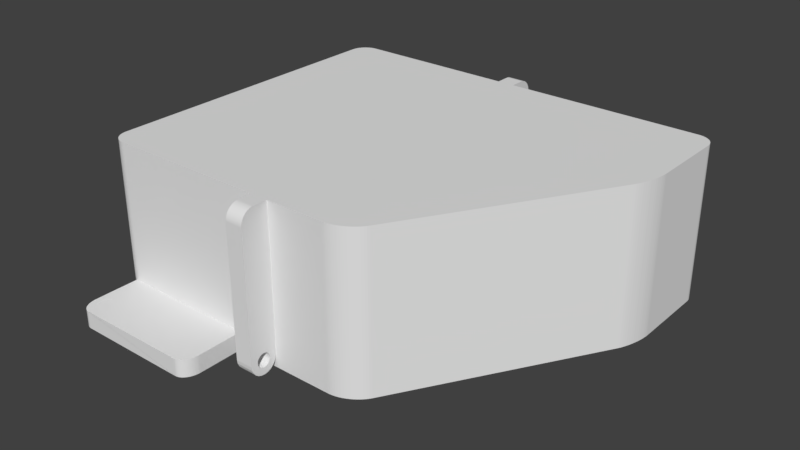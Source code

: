 # Source: Lid.blend  (saved by Blender 2.79.0; exported with 4.5.12 LTS)
import bpy
from mathutils import Matrix  # noqa: F401  (used for matrix-valued properties, if any)

bpy.ops.wm.read_factory_settings(use_empty=True)
scene = bpy.context.scene
scene.name = 'Scene'

# ---- collections
col_collection_1 = bpy.data.collections.new('Collection 1'); scene.collection.children.link(col_collection_1)

# ---- world
world_world = bpy.data.worlds.new('World'); scene.world = world_world
world_world.color = (0.05088, 0.05088, 0.05088)
world_world.use_sun_shadow = False
world_world.sun_shadow_jitter_overblur = 0.0
world_world.cycles.sampling_method = 'MANUAL'

# ---- meshes
me_v2_cover = bpy.data.meshes.new('V2 Cover')
me_v2_cover.from_pydata([(16.82, 48.06, -22.6), (16.11, 48.3, 22.4), (16.82, 48.06, 22.4), (16.11, 48.3, -22.6), (-58.42, 47.48, 22.4), (-58.79, 47.11, -22.6), (-58.79, 47.11, 22.4), (-58.42, 47.48, -22.6), (57.26, -14.94, 22.4), (57.49, -15.67, -22.6), (57.26, -14.94, -22.6), (57.49, -15.67, 22.4), (-59.12, 46.7, -22.6), (-59.12, 46.7, 22.4), (-59.4, 46.26, -22.6), (-59.4, 46.26, 22.4), (-59.64, 45.8, -22.6), (-59.64, 45.8, 22.4), (58.17, -18.64, 22.4), (58.28, -19.35, -22.6), (58.17, -18.64, -22.6), (58.28, -19.35, 22.4), (-59.83, 45.31, -22.6), (-59.83, 45.31, 22.4), (-59.96, 44.8, -22.6), (-59.96, 44.8, 22.4), (22.17, 44.11, 22.4), (22.54, 43.55, -22.6), (22.17, 44.11, -22.6), (22.54, 43.55, 22.4), (-56.11, 48.65, 22.4), (-56.62, 48.52, -22.6), (-56.62, 48.52, 22.4), (-56.11, 48.65, -22.6), (-60.05, 44.28, -22.6), (-60.05, 44.28, 22.4), (-55.6, 48.73, 22.4), (-55.6, 48.73, -22.6), (57.88, -17.16, 22.4), (58.04, -17.9, -22.6), (57.88, -17.16, -22.6), (58.04, -17.9, 22.4), (-60.07, 43.76, -22.6), (-60.07, 43.76, 22.4), (57.69, -16.42, 22.4), (57.69, -16.42, -22.6), (-60.07, -42.87, -22.6), (-60.07, -42.87, 22.4), (-55.07, -47.87, -22.6), (53.42, -47.87, 22.4), (-55.07, -47.87, 22.4), (53.42, -47.87, -22.6), (6.568, 29.02, -22.6), (6.568, 25.52, -22.6), (3.068, 29.02, -22.6), (13.07, 29.02, -22.6), (9.568, 25.52, -22.6), (9.568, 29.02, -22.6), (-60.05, -43.4, -22.6), (-59.96, -43.91, -22.6), (-59.83, -44.42, -22.6), (-59.64, -44.91, -22.6), (-59.4, -45.37, -22.6), (-59.12, -45.81, -22.6), (-58.79, -46.22, -22.6), (-58.42, -46.59, -22.6), (-58.01, 47.81, -22.6), (-58.01, -46.92, -22.6), (-57.57, 48.09, -22.6), (-57.57, -47.2, -22.6), (-57.11, 48.33, -22.6), (-57.11, -47.44, -22.6), (-56.62, -47.63, -22.6), (-56.11, -47.76, -22.6), (-55.6, -47.85, -22.6), (-55.07, 48.76, -22.6), (13.3, 48.76, -22.6), (3.068, 32.02, -22.6), (6.568, 35.52, -22.6), (9.568, 35.52, -22.6), (13.07, 32.02, -22.6), (37.27, 10.48, -22.6), (27.27, 10.48, -22.6), (55.56, -11.08, -22.6), (30.77, 10.48, -22.6), (37.27, 7.484, -22.6), (53.95, -47.85, -22.6), (54.46, -47.76, -22.6), (54.97, -47.63, -22.6), (55.46, -47.44, -22.6), (55.92, -47.2, -22.6), (55.87, -11.62, -22.6), (56.18, -12.22, -22.6), (56.36, -46.92, -22.6), (56.47, -12.85, -22.6), (56.77, -46.59, -22.6), (56.75, -13.52, -22.6), (57.01, -14.22, -22.6), (57.14, -46.22, -22.6), (57.47, -45.81, -22.6), (57.75, -45.37, -22.6), (57.99, -44.91, -22.6), (58.18, -44.42, -22.6), (58.32, -43.91, -22.6), (58.36, -20.05, -22.6), (58.4, -43.4, -22.6), (58.41, -20.73, -22.6), (58.42, -42.87, -22.6), (58.42, -21.34, -22.6), (27.27, 7.484, -22.6), (13.97, 48.73, -22.6), (14.68, 48.64, -22.6), (15.39, 48.5, -22.6), (17.52, 47.77, -22.6), (18.2, 47.43, -22.6), (18.87, 47.06, -22.6), (19.51, 46.65, -22.6), (20.12, 46.2, -22.6), (20.69, 45.72, -22.6), (21.23, 45.21, -22.6), (21.72, 44.67, -22.6), (30.77, 7.484, -22.6), (9.568, 32.02, -22.6), (6.568, 32.02, -22.6), (17.52, 47.77, 22.4), (18.2, 47.43, 22.4), (57.01, -14.22, 22.4), (53.95, -47.85, 22.4), (56.75, -13.52, 22.4), (54.46, -47.76, 22.4), (58.36, -20.05, 22.4), (58.41, -20.73, 22.4), (56.47, -12.85, 22.4), (54.97, -47.63, 22.4), (56.18, -12.22, 22.4), (55.46, -47.44, 22.4), (-55.07, 48.76, 22.4), (13.3, 48.76, 22.4), (55.87, -11.62, 22.4), (55.92, -47.2, 22.4), (55.56, -11.08, 22.4), (56.36, -46.92, 22.4), (56.77, -46.59, 22.4), (57.14, -46.22, 22.4), (57.47, -45.81, 22.4), (57.75, -45.37, 22.4), (21.72, 44.67, 22.4), (57.99, -44.91, 22.4), (21.23, 45.21, 22.4), (58.18, -44.42, 22.4), (58.32, -43.91, 22.4), (19.51, 46.65, 22.4), (20.12, 46.2, 22.4), (58.4, -43.4, 22.4), (58.42, -42.87, 22.4), (18.87, 47.06, 22.4), (-57.57, 48.09, 22.4), (-58.01, 47.81, 22.4), (58.42, -21.34, 22.4), (-58.42, -46.59, 22.4), (-58.07, -42.82, 22.4), (-58.07, 43.71, 22.4), (-58.01, -46.92, 22.4), (-58.05, -43.19, 22.4), (-58.0, -43.5, 22.4), (-57.57, -47.2, 22.4), (-57.92, -43.8, 22.4), (-57.81, -44.09, 22.4), (-57.67, -44.37, 22.4), (-57.5, -44.64, 22.4), (-57.11, -47.44, 22.4), (-57.3, -44.88, 22.4), (-57.08, -45.1, 22.4), (-56.62, -47.63, 22.4), (-56.83, -45.3, 22.4), (-56.57, -45.47, 22.4), (-56.11, -47.76, 22.4), (-56.29, -45.61, 22.4), (-56.0, -45.72, 22.4), (-55.6, -47.85, 22.4), (-55.7, -45.81, 22.4), (-55.39, -45.85, 22.4), (-55.02, -45.87, 22.4), (53.37, -45.87, 22.4), (53.74, -45.85, 22.4), (54.05, -45.81, 22.4), (54.35, -45.72, 22.4), (54.64, -45.61, 22.4), (54.92, -45.47, 22.4), (55.19, -45.3, 22.4), (55.43, -45.1, 22.4), (55.65, -44.88, 22.4), (55.85, -44.64, 22.4), (56.02, -44.37, 22.4), (56.16, -44.09, 22.4), (56.28, -43.8, 22.4), (56.36, -43.5, 22.4), (56.41, -43.19, 22.4), (56.42, -42.82, 22.4), (-60.05, -43.4, 22.4), (-59.96, -43.91, 22.4), (-59.83, -44.42, 22.4), (-59.64, -44.91, 22.4), (-59.4, -45.37, 22.4), (-59.12, -45.81, 22.4), (-58.79, -46.22, 22.4), (-58.05, 44.08, 22.4), (-58.0, 44.38, 22.4), (-57.92, 44.69, 22.4), (-57.81, 44.98, 22.4), (-57.67, 45.26, 22.4), (-57.5, 45.52, 22.4), (-57.11, 48.33, 22.4), (-57.3, 45.77, 22.4), (-57.08, 45.99, 22.4), (-56.83, 46.19, 22.4), (-56.57, 46.36, 22.4), (-56.29, 46.5, 22.4), (-56.0, 46.61, 22.4), (-55.7, 46.69, 22.4), (-55.39, 46.74, 22.4), (-55.02, 46.76, 22.4), (13.26, 46.76, 22.4), (13.8, 46.74, 22.4), (13.97, 48.73, 22.4), (14.36, 46.67, 22.4), (14.68, 48.64, 22.4), (14.93, 46.55, 22.4), (15.39, 48.5, 22.4), (15.52, 46.39, 22.4), (16.11, 46.19, 22.4), (16.69, 45.94, 22.4), (17.27, 45.66, 22.4), (17.83, 45.35, 22.4), (18.37, 45.0, 22.4), (18.88, 44.62, 22.4), (19.36, 44.22, 22.4), (19.8, 43.81, 22.4), (20.2, 43.37, 22.4), (20.69, 45.72, 22.4), (20.55, 42.93, 22.4), (20.85, 42.48, 22.4), (53.84, -12.09, 22.4), (54.11, -12.57, 22.4), (54.38, -13.09, 22.4), (54.64, -13.66, 22.4), (54.89, -14.26, 22.4), (55.13, -14.9, 22.4), (55.36, -15.56, 22.4), (55.57, -16.24, 22.4), (55.76, -16.92, 22.4), (55.93, -17.61, 22.4), (56.08, -18.3, 22.4), (56.2, -18.97, 22.4), (56.3, -19.61, 22.4), (56.37, -20.24, 22.4), (56.41, -20.82, 22.4), (56.42, -21.37, 22.4), (56.41, -20.82, -20.6), (56.37, -20.24, -20.6), (56.42, -21.37, -20.6), (-56.0, 46.61, -20.6), (-55.7, 46.69, -20.6), (-56.83, 46.19, -20.6), (-56.57, 46.36, -20.6), (56.42, -42.82, -20.6), (56.41, -43.19, -20.6), (56.36, -43.5, -20.6), (20.85, 42.48, -20.6), (20.55, 42.93, -20.6), (56.28, -43.8, -20.6), (-56.29, 46.5, -20.6), (18.88, 44.62, -20.6), (18.37, 45.0, -20.6), (56.16, -44.09, -20.6), (54.11, -12.57, -20.6), (53.84, -12.09, -20.6), (56.02, -44.37, -20.6), (-55.39, 46.74, -20.6), (-55.02, 46.76, -20.6), (15.52, 46.39, -20.6), (14.93, 46.55, -20.6), (-56.83, -45.3, -20.6), (-56.57, -45.47, -20.6), (-57.08, -45.1, -20.6), (-57.3, -44.88, -20.6), (13.26, 46.76, -20.6), (-57.5, -44.64, -20.6), (54.38, -13.09, -20.6), (-57.67, -44.37, -20.6), (-57.81, -44.09, -20.6), (20.2, 43.37, -20.6), (19.8, 43.81, -20.6), (-57.92, -43.8, -20.6), (17.27, 45.66, -20.6), (16.69, 45.94, -20.6), (-58.0, -43.5, -20.6), (16.11, 46.19, -20.6), (-58.05, -43.19, -20.6), (-58.07, -42.82, -20.6), (14.36, 46.67, -20.6), (13.8, 46.74, -20.6), (-58.07, 43.71, -20.6), (17.83, 45.35, -20.6), (-57.67, 45.26, -20.6), (-57.5, 45.52, -20.6), (-58.05, 44.08, -20.6), (19.36, 44.22, -20.6), (-57.3, 45.77, -20.6), (-58.0, 44.38, -20.6), (56.3, -19.61, -20.6), (-57.92, 44.69, -20.6), (-57.81, 44.98, -20.6), (56.08, -18.3, -20.6), (55.93, -17.61, -20.6), (55.13, -14.9, -20.6), (54.89, -14.26, -20.6), (-57.08, 45.99, -20.6), (-56.29, -45.61, -20.6), (-56.0, -45.72, -20.6), (-55.7, -45.81, -20.6), (-55.39, -45.85, -20.6), (-55.02, -45.87, -20.6), (53.37, -45.87, -20.6), (53.74, -45.85, -20.6), (54.05, -45.81, -20.6), (54.35, -45.72, -20.6), (54.64, -45.61, -20.6), (54.64, -13.66, -20.6), (54.92, -45.47, -20.6), (55.19, -45.3, -20.6), (55.36, -15.56, -20.6), (55.43, -45.1, -20.6), (55.57, -16.24, -20.6), (55.65, -44.88, -20.6), (55.76, -16.92, -20.6), (55.85, -44.64, -20.6), (56.2, -18.97, -20.6), (6.568, 32.02, -22.6), (3.068, 29.02, -22.6), (3.068, 32.02, -22.6), (6.568, 29.02, -22.6), (9.568, 25.52, -22.6), (6.568, 25.52, -22.6), (9.568, 29.02, -22.6), (9.568, 35.52, -22.6), (6.568, 35.52, -22.6), (9.568, 32.02, -22.6), (13.07, 29.02, -22.6), (13.07, 32.02, -22.6), (30.77, 10.48, -22.6), (27.27, 7.484, -22.6), (27.27, 10.48, -22.6), (30.77, 7.484, -22.6), (37.27, 7.484, -22.6), (37.27, 10.48, -22.6), (-3.624, -53.82, 17.86), (-8.624, -53.89, 18.38), (-3.624, -53.89, 18.38), (-8.624, -53.82, 17.86), (-3.624, -53.62, 17.38), (-8.624, -53.62, 17.38), (-8.624, -53.31, 16.97), (-3.624, -53.31, 16.97), (-8.624, -55.77, 19.42), (-3.624, -55.91, 18.38), (-3.624, -55.77, 19.42), (-8.624, -55.91, 18.38), (-3.624, -55.37, 20.39), (-8.624, -55.37, 20.39), (-8.624, -54.73, 21.22), (-3.624, -54.73, 21.22), (-3.624, -53.9, 21.86), (-8.624, -53.9, 21.86), (-8.624, -52.93, 22.26), (-3.624, -52.93, 22.26), (-3.624, -51.89, 22.4), (-8.624, -51.89, 22.4), (-3.624, -50.85, 22.26), (-8.624, -50.85, 22.26), (-3.624, -49.88, 21.86), (-8.624, -49.88, 21.86), (-3.624, -49.05, 21.22), (-8.624, -49.05, 21.22), (-3.624, -48.41, 20.39), (-8.624, -48.41, 20.39), (-8.624, -48.01, 19.42), (-3.624, -48.01, 19.42), (-8.624, -47.87, 18.38), (-3.624, -47.87, 18.38), (-3.624, -52.89, 16.65), (-8.624, -52.89, 16.65), (-3.624, -52.41, 16.45), (-8.624, -52.41, 16.45), (-3.624, -51.89, 16.38), (-8.624, -51.89, 16.38), (-3.624, -51.37, 16.45), (-8.624, -51.37, 16.45), (-3.624, -50.89, 16.65), (-8.624, -50.89, 16.65), (-8.624, -49.96, 17.86), (-3.624, -50.16, 17.38), (-3.624, -49.96, 17.86), (-8.624, -50.16, 17.38), (-8.624, -49.89, 18.38), (-3.624, -49.89, 18.38), (-3.624, -49.96, 18.9), (-8.624, -49.96, 18.9), (-3.624, -50.16, 19.38), (-8.624, -50.16, 19.38), (-3.624, -50.48, 19.8), (-8.624, -50.48, 19.8), (-8.624, -50.89, 20.11), (-3.624, -50.89, 20.11), (-8.624, -51.37, 20.31), (-3.624, -51.37, 20.31), (-8.624, -51.89, 20.38), (-3.624, -51.89, 20.38), (-8.624, -52.41, 20.31), (-3.624, -52.41, 20.31), (-8.624, -52.89, 20.11), (-3.624, -52.89, 20.11), (-8.624, -53.31, 19.8), (-3.624, -53.31, 19.8), (-8.624, -53.62, 19.38), (-3.624, -53.62, 19.38), (-8.624, -53.82, 18.9), (-3.624, -53.82, 18.9), (-3.624, -55.91, -18.58), (-3.624, -47.87, -22.6), (-3.624, -50.48, 16.97), (-3.624, -55.9, -18.85), (-3.624, -55.87, -19.11), (-3.624, -55.83, -19.37), (-3.624, -55.77, -19.62), (-3.624, -55.7, -19.87), (-3.624, -55.6, -20.12), (-3.624, -55.49, -20.36), (-3.624, -55.37, -20.59), (-3.624, -55.23, -20.81), (-3.624, -55.08, -21.03), (-3.624, -54.91, -21.23), (-3.624, -54.73, -21.42), (-3.624, -54.54, -21.6), (-3.624, -54.34, -21.77), (-3.624, -54.12, -21.92), (-3.624, -53.9, -22.06), (-3.624, -53.67, -22.19), (-3.624, -53.43, -22.29), (-3.624, -53.18, -22.39), (-3.624, -52.93, -22.46), (-3.624, -52.67, -22.52), (-3.624, -52.42, -22.57), (-3.624, -52.15, -22.59), (-8.624, -47.87, -22.6), (-8.624, -50.48, 16.97), (-8.624, -55.91, -18.58), (-8.624, -55.9, -18.85), (-8.624, -55.87, -19.11), (-8.624, -55.83, -19.37), (-8.624, -55.77, -19.62), (-8.624, -55.7, -19.87), (-8.624, -55.6, -20.12), (-8.624, -55.49, -20.36), (-8.624, -55.37, -20.59), (-8.624, -55.23, -20.81), (-8.624, -55.08, -21.03), (-8.624, -54.91, -21.23), (-8.624, -54.73, -21.42), (-8.624, -54.54, -21.6), (-8.624, -54.34, -21.77), (-8.624, -54.12, -21.92), (-8.624, -53.9, -22.06), (-8.624, -53.67, -22.19), (-8.624, -53.43, -22.29), (-8.624, -53.18, -22.39), (-8.624, -52.93, -22.46), (-8.624, -52.67, -22.52), (-8.624, -52.42, -22.57), (-8.624, -52.15, -22.59), (-8.624, -51.89, -22.6), (-3.624, 54.71, 17.86), (-8.624, 54.78, 18.38), (-3.624, 54.78, 18.38), (-8.624, 54.71, 17.86), (-3.624, 54.51, 17.38), (-8.624, 54.51, 17.38), (-8.624, 54.19, 16.97), (-3.624, 54.19, 16.97), (-8.624, 56.66, 19.42), (-3.624, 56.8, 18.38), (-3.624, 56.66, 19.42), (-8.624, 56.8, 18.38), (-3.624, 56.26, 20.39), (-8.624, 56.26, 20.39), (-8.624, 55.62, 21.22), (-3.624, 55.62, 21.22), (-3.624, 54.79, 21.86), (-8.624, 54.79, 21.86), (-8.624, 53.82, 22.26), (-3.624, 53.82, 22.26), (-3.624, 52.78, 22.4), (-8.624, 52.78, 22.4), (-3.624, 51.74, 22.26), (-8.624, 51.74, 22.26), (-3.624, 50.77, 21.86), (-8.624, 50.77, 21.86), (-3.624, 49.94, 21.22), (-8.624, 49.94, 21.22), (-3.624, 49.3, 20.39), (-8.624, 49.3, 20.39), (-8.624, 48.9, 19.42), (-3.624, 48.9, 19.42), (-8.624, 48.76, 18.38), (-3.624, 48.76, 18.38), (-3.624, 53.78, 16.65), (-8.624, 53.78, 16.65), (-3.624, 53.3, 16.45), (-8.624, 53.3, 16.45), (-3.624, 52.78, 16.38), (-8.624, 52.78, 16.38), (-3.624, 52.26, 16.45), (-8.624, 52.26, 16.45), (-3.624, 51.78, 16.65), (-8.624, 51.78, 16.65), (-8.624, 50.85, 17.86), (-3.624, 51.05, 17.38), (-3.624, 50.85, 17.86), (-8.624, 51.05, 17.38), (-8.624, 50.78, 18.38), (-3.624, 50.78, 18.38), (-3.624, 50.85, 18.9), (-8.624, 50.85, 18.9), (-3.624, 51.05, 19.38), (-8.624, 51.05, 19.38), (-3.624, 51.36, 19.8), (-8.624, 51.36, 19.8), (-8.624, 51.78, 20.11), (-3.624, 51.78, 20.11), (-8.624, 52.26, 20.31), (-3.624, 52.26, 20.31), (-8.624, 52.78, 20.38), (-3.624, 52.78, 20.38), (-8.624, 53.3, 20.31), (-3.624, 53.3, 20.31), (-8.624, 53.78, 20.11), (-3.624, 53.78, 20.11), (-8.624, 54.19, 19.8), (-3.624, 54.19, 19.8), (-8.624, 54.51, 19.38), (-3.624, 54.51, 19.38), (-8.624, 54.71, 18.9), (-3.624, 54.71, 18.9), (-3.624, 56.8, -18.58), (-3.624, 48.76, -22.6), (-3.624, 51.36, 16.97), (-3.624, 56.79, -18.85), (-3.624, 56.76, -19.11), (-3.624, 56.72, -19.37), (-3.624, 56.66, -19.62), (-3.624, 56.58, -19.87), (-3.624, 56.49, -20.12), (-3.624, 56.38, -20.36), (-3.624, 56.26, -20.59), (-3.624, 56.12, -20.81), (-3.624, 55.97, -21.03), (-3.624, 55.8, -21.23), (-3.624, 55.62, -21.42), (-3.624, 55.43, -21.6), (-3.624, 55.22, -21.77), (-3.624, 55.01, -21.92), (-3.624, 54.79, -22.06), (-3.624, 54.56, -22.19), (-3.624, 54.32, -22.29), (-3.624, 54.07, -22.39), (-3.624, 53.82, -22.46), (-3.624, 53.56, -22.52), (-3.624, 53.3, -22.57), (-3.624, 53.04, -22.59), (-8.624, 48.76, -22.6), (-8.624, 51.36, 16.97), (-8.624, 56.8, -18.58), (-8.624, 56.79, -18.85), (-8.624, 56.76, -19.11), (-8.624, 56.72, -19.37), (-8.624, 56.66, -19.62), (-8.624, 56.58, -19.87), (-8.624, 56.49, -20.12), (-8.624, 56.38, -20.36), (-8.624, 56.26, -20.59), (-8.624, 56.12, -20.81), (-8.624, 55.97, -21.03), (-8.624, 55.8, -21.23), (-8.624, 55.62, -21.42), (-8.624, 55.43, -21.6), (-8.624, 55.22, -21.77), (-8.624, 55.01, -21.92), (-8.624, 54.79, -22.06), (-8.624, 54.56, -22.19), (-8.624, 54.32, -22.29), (-8.624, 54.07, -22.39), (-8.624, 53.82, -22.46), (-8.624, 53.56, -22.52), (-8.624, 53.3, -22.57), (-8.624, 53.04, -22.59), (-8.624, 52.78, -22.6)], [], [(0, 1, 2), (1, 0, 3), (4, 5, 6), (5, 4, 7), (8, 9, 10), (9, 8, 11), (12, 6, 5), (6, 12, 13), (14, 13, 12), (13, 14, 15), (16, 15, 14), (15, 16, 17), (18, 19, 20), (19, 18, 21), (22, 17, 16), (17, 22, 23), (24, 23, 22), (23, 24, 25), (26, 27, 28), (27, 26, 29), (30, 31, 32), (31, 30, 33), (34, 25, 24), (25, 34, 35), (36, 33, 30), (33, 36, 37), (38, 39, 40), (39, 38, 41), (42, 35, 34), (35, 42, 43), (44, 40, 45), (40, 44, 38), (11, 45, 9), (45, 11, 44), (46, 43, 42), (43, 46, 47), (48, 49, 50), (49, 48, 51), (52, 53, 54), (55, 56, 57), (34, 46, 42), (46, 34, 58), (58, 34, 24), (58, 24, 59), (59, 24, 22), (59, 22, 60), (60, 22, 16), (60, 16, 61), (61, 16, 14), (61, 14, 62), (62, 14, 12), (62, 12, 63), (63, 12, 5), (63, 5, 64), (64, 5, 7), (64, 7, 65), (65, 7, 66), (65, 66, 67), (67, 66, 68), (67, 68, 69), (69, 68, 70), (69, 70, 71), (71, 70, 31), (71, 31, 72), (72, 31, 33), (72, 33, 73), (73, 33, 37), (73, 37, 74), (74, 37, 75), (74, 75, 48), (48, 75, 76), (48, 76, 77), (77, 76, 78), (78, 76, 79), (79, 76, 80), (80, 76, 55), (27, 81, 82), (81, 27, 83), (82, 81, 84), (81, 83, 85), (85, 83, 51), (51, 83, 86), (86, 83, 87), (87, 83, 88), (88, 83, 89), (89, 83, 90), (90, 83, 91), (90, 91, 92), (90, 92, 93), (93, 92, 94), (93, 94, 95), (95, 94, 96), (95, 96, 97), (95, 97, 98), (98, 97, 10), (98, 10, 99), (99, 10, 9), (99, 9, 100), (100, 9, 45), (100, 45, 40), (100, 40, 101), (101, 40, 39), (101, 39, 102), (102, 39, 20), (102, 20, 19), (102, 19, 103), (103, 19, 104), (103, 104, 105), (105, 104, 106), (105, 106, 107), (107, 106, 108), (48, 54, 51), (54, 48, 77), (51, 54, 53), (51, 53, 56), (51, 56, 55), (51, 55, 109), (109, 55, 76), (109, 76, 110), (109, 110, 111), (109, 111, 112), (109, 112, 3), (109, 3, 0), (109, 0, 113), (109, 113, 114), (109, 114, 115), (109, 115, 116), (109, 116, 117), (109, 117, 118), (109, 118, 119), (109, 119, 120), (109, 120, 28), (109, 28, 27), (109, 27, 82), (51, 109, 121), (51, 121, 85), (80, 122, 79), (123, 77, 78), (114, 124, 125), (124, 114, 113), (126, 10, 97), (10, 126, 8), (51, 127, 49), (127, 51, 86), (128, 97, 96), (97, 128, 126), (86, 129, 127), (129, 86, 87), (130, 106, 104), (106, 130, 131), (113, 2, 124), (2, 113, 0), (132, 96, 94), (96, 132, 128), (87, 133, 129), (133, 87, 88), (134, 94, 92), (94, 134, 132), (88, 135, 133), (135, 88, 89), (76, 136, 137), (136, 76, 75), (138, 92, 91), (92, 138, 134), (89, 139, 135), (139, 89, 90), (140, 91, 83), (91, 140, 138), (90, 141, 139), (141, 90, 93), (93, 142, 141), (142, 93, 95), (143, 95, 98), (95, 143, 142), (29, 83, 27), (83, 29, 140), (144, 98, 99), (98, 144, 143), (145, 99, 100), (99, 145, 144), (146, 28, 120), (28, 146, 26), (147, 100, 101), (100, 147, 145), (148, 120, 119), (120, 148, 146), (149, 101, 102), (101, 149, 147), (150, 102, 103), (102, 150, 149), (117, 151, 152), (151, 117, 116), (153, 103, 105), (103, 153, 150), (154, 105, 107), (105, 154, 153), (116, 155, 151), (155, 116, 115), (156, 66, 157), (66, 156, 68), (158, 107, 108), (107, 158, 154), (115, 125, 155), (125, 115, 114), (159, 160, 161), (160, 159, 162), (160, 162, 163), (163, 162, 164), (164, 162, 165), (164, 165, 166), (166, 165, 167), (167, 165, 168), (168, 165, 169), (169, 165, 170), (169, 170, 171), (171, 170, 172), (172, 170, 173), (172, 173, 174), (174, 173, 175), (175, 173, 176), (175, 176, 177), (177, 176, 178), (178, 176, 179), (178, 179, 180), (180, 179, 181), (181, 179, 50), (181, 50, 182), (182, 50, 49), (182, 49, 183), (183, 49, 184), (184, 49, 127), (184, 127, 185), (185, 127, 129), (185, 129, 186), (186, 129, 187), (187, 129, 133), (187, 133, 188), (188, 133, 189), (189, 133, 135), (189, 135, 190), (190, 135, 191), (191, 135, 139), (191, 139, 192), (192, 139, 193), (193, 139, 141), (193, 141, 194), (194, 141, 195), (195, 141, 196), (196, 141, 197), (197, 141, 142), (197, 142, 198), (198, 142, 132), (132, 142, 128), (128, 142, 126), (126, 142, 143), (126, 143, 8), (8, 143, 144), (8, 144, 11), (11, 144, 145), (11, 145, 44), (44, 145, 38), (38, 145, 147), (38, 147, 41), (41, 147, 149), (41, 149, 18), (18, 149, 21), (21, 149, 150), (21, 150, 130), (130, 150, 153), (130, 153, 131), (131, 153, 154), (131, 154, 158), (47, 35, 43), (35, 47, 199), (35, 199, 25), (25, 199, 200), (25, 200, 23), (23, 200, 201), (23, 201, 17), (17, 201, 202), (17, 202, 15), (15, 202, 203), (15, 203, 13), (13, 203, 204), (13, 204, 6), (6, 204, 205), (6, 205, 4), (4, 205, 159), (4, 159, 161), (4, 161, 157), (157, 161, 206), (157, 206, 207), (157, 207, 156), (156, 207, 208), (156, 208, 209), (156, 209, 210), (156, 210, 211), (156, 211, 212), (212, 211, 213), (212, 213, 214), (212, 214, 32), (32, 214, 215), (32, 215, 216), (32, 216, 30), (30, 216, 217), (30, 217, 218), (30, 218, 36), (36, 218, 219), (36, 219, 220), (36, 220, 136), (136, 220, 221), (136, 221, 137), (137, 221, 222), (137, 222, 223), (137, 223, 224), (224, 223, 225), (224, 225, 226), (226, 225, 227), (226, 227, 228), (228, 227, 229), (228, 229, 1), (1, 229, 230), (1, 230, 231), (1, 231, 2), (2, 231, 232), (2, 232, 124), (124, 232, 233), (124, 233, 125), (125, 233, 234), (125, 234, 155), (155, 234, 235), (155, 235, 151), (151, 235, 236), (151, 236, 237), (151, 237, 152), (152, 237, 238), (152, 238, 239), (239, 238, 240), (239, 240, 241), (239, 241, 148), (148, 241, 242), (148, 242, 146), (146, 242, 26), (26, 242, 29), (29, 242, 140), (140, 242, 243), (140, 243, 244), (140, 244, 245), (140, 245, 246), (140, 246, 247), (140, 247, 248), (140, 248, 249), (140, 249, 138), (138, 249, 250), (138, 250, 251), (138, 251, 134), (134, 251, 252), (134, 252, 253), (134, 253, 132), (132, 253, 254), (132, 254, 255), (132, 255, 256), (132, 256, 257), (132, 257, 198), (58, 47, 46), (47, 58, 199), (59, 199, 58), (199, 59, 200), (60, 200, 59), (200, 60, 201), (61, 201, 60), (201, 61, 202), (3, 228, 1), (228, 3, 112), (62, 202, 61), (202, 62, 203), (112, 226, 228), (226, 112, 111), (63, 203, 62), (203, 63, 204), (111, 224, 226), (224, 111, 110), (64, 204, 63), (204, 64, 205), (110, 137, 224), (137, 110, 76), (65, 205, 64), (205, 65, 159), (65, 162, 159), (162, 65, 67), (118, 152, 239), (152, 118, 117), (162, 69, 165), (69, 162, 67), (21, 104, 19), (104, 21, 130), (136, 37, 36), (37, 136, 75), (165, 71, 170), (71, 165, 69), (170, 72, 173), (72, 170, 71), (131, 108, 106), (108, 131, 158), (72, 176, 173), (176, 72, 73), (41, 20, 39), (20, 41, 18), (32, 70, 212), (70, 32, 31), (73, 179, 176), (179, 73, 74), (157, 7, 4), (7, 157, 66), (212, 68, 156), (68, 212, 70), (74, 50, 179), (50, 74, 48), (119, 239, 148), (239, 119, 118), (258, 255, 259), (255, 258, 256), (260, 256, 258), (256, 260, 257), (261, 219, 218), (219, 261, 262), (263, 216, 215), (216, 263, 264), (265, 257, 260), (257, 265, 198), (266, 198, 265), (198, 266, 197), (267, 197, 266), (197, 267, 196), (268, 240, 269), (240, 268, 241), (270, 196, 267), (196, 270, 195), (264, 217, 216), (217, 264, 271), (234, 272, 235), (272, 234, 273), (274, 195, 270), (195, 274, 194), (271, 218, 217), (218, 271, 261), (275, 242, 276), (242, 275, 243), (277, 194, 274), (194, 277, 193), (278, 221, 220), (221, 278, 279), (227, 280, 229), (280, 227, 281), (175, 282, 174), (282, 175, 283), (282, 172, 174), (172, 282, 284), (171, 284, 285), (284, 171, 172), (221, 286, 222), (286, 221, 279), (262, 220, 219), (220, 262, 278), (169, 285, 287), (285, 169, 171), (288, 243, 275), (243, 288, 244), (168, 287, 289), (287, 168, 169), (167, 289, 290), (289, 167, 168), (291, 237, 292), (237, 291, 238), (166, 290, 293), (290, 166, 167), (231, 294, 232), (294, 231, 295), (164, 293, 296), (293, 164, 166), (229, 297, 230), (297, 229, 280), (163, 296, 298), (296, 163, 164), (160, 298, 299), (298, 160, 163), (223, 300, 225), (300, 223, 301), (161, 299, 302), (299, 161, 160), (232, 303, 233), (303, 232, 294), (211, 304, 305), (304, 211, 210), (206, 302, 306), (302, 206, 161), (236, 292, 237), (292, 236, 307), (213, 305, 308), (305, 213, 211), (207, 306, 309), (306, 207, 206), (259, 254, 310), (254, 259, 255), (208, 309, 311), (309, 208, 207), (209, 311, 312), (311, 209, 208), (313, 251, 314), (251, 313, 252), (210, 312, 304), (312, 210, 209), (315, 246, 316), (246, 315, 247), (299, 306, 302), (306, 299, 298), (306, 298, 309), (309, 298, 296), (309, 296, 311), (311, 296, 293), (311, 293, 312), (312, 293, 290), (312, 290, 304), (304, 290, 289), (304, 289, 305), (305, 289, 287), (305, 287, 308), (308, 287, 285), (308, 285, 317), (317, 285, 284), (317, 284, 263), (263, 284, 282), (263, 282, 264), (264, 282, 283), (264, 283, 271), (271, 283, 318), (271, 318, 261), (261, 318, 319), (261, 319, 262), (262, 319, 320), (262, 320, 278), (278, 320, 321), (278, 321, 279), (279, 321, 322), (279, 322, 323), (279, 323, 286), (286, 323, 301), (301, 323, 300), (300, 323, 281), (281, 323, 280), (280, 323, 297), (297, 323, 295), (295, 323, 294), (294, 323, 303), (303, 323, 273), (273, 323, 272), (272, 323, 307), (307, 323, 292), (292, 323, 291), (291, 323, 269), (269, 323, 268), (268, 323, 276), (276, 323, 324), (276, 324, 325), (276, 325, 275), (275, 325, 326), (275, 326, 288), (288, 326, 327), (288, 327, 328), (328, 327, 316), (316, 327, 329), (316, 329, 315), (315, 329, 330), (315, 330, 331), (331, 330, 332), (331, 332, 333), (333, 332, 334), (333, 334, 335), (335, 334, 336), (335, 336, 314), (314, 336, 277), (314, 277, 313), (313, 277, 274), (313, 274, 337), (337, 274, 270), (337, 270, 310), (310, 270, 267), (310, 267, 259), (259, 267, 266), (259, 266, 258), (258, 266, 265), (258, 265, 260), (336, 193, 277), (193, 336, 192), (335, 249, 333), (249, 335, 250), (334, 192, 336), (192, 334, 191), (191, 332, 190), (332, 191, 334), (190, 330, 189), (330, 190, 332), (189, 329, 188), (329, 189, 330), (276, 241, 268), (241, 276, 242), (188, 327, 187), (327, 188, 329), (308, 214, 213), (214, 308, 317), (333, 248, 331), (248, 333, 249), (187, 326, 186), (326, 187, 327), (316, 245, 328), (245, 316, 246), (230, 295, 231), (295, 230, 297), (269, 238, 291), (238, 269, 240), (328, 244, 288), (244, 328, 245), (186, 325, 185), (325, 186, 326), (185, 324, 184), (324, 185, 325), (184, 323, 183), (323, 184, 324), (183, 322, 182), (322, 183, 323), (182, 321, 181), (321, 182, 322), (314, 250, 335), (250, 314, 251), (225, 281, 227), (281, 225, 300), (181, 320, 180), (320, 181, 321), (233, 273, 234), (273, 233, 303), (235, 307, 236), (307, 235, 272), (331, 247, 315), (247, 331, 248), (310, 253, 337), (253, 310, 254), (222, 301, 223), (301, 222, 286), (180, 319, 178), (319, 180, 320), (337, 252, 313), (252, 337, 253), (317, 215, 214), (215, 317, 263), (178, 318, 177), (318, 178, 319), (177, 283, 175), (283, 177, 318), (338, 339, 340), (339, 338, 341), (341, 342, 343), (342, 341, 338), (342, 338, 344), (345, 338, 346), (338, 345, 347), (338, 347, 344), (347, 348, 344), (348, 347, 349), (55, 349, 80), (349, 55, 348), (55, 344, 348), (344, 55, 57), (56, 344, 57), (344, 56, 342), (342, 53, 343), (53, 342, 56), (343, 52, 341), (52, 343, 53), (52, 339, 341), (339, 52, 54), (339, 77, 340), (77, 339, 54), (340, 123, 338), (123, 340, 77), (338, 78, 346), (78, 338, 123), (78, 345, 346), (345, 78, 79), (122, 345, 79), (345, 122, 347), (347, 80, 349), (80, 347, 122), (350, 351, 352), (351, 350, 353), (353, 350, 354), (354, 350, 355), (82, 350, 352), (350, 82, 84), (84, 355, 350), (355, 84, 81), (85, 355, 81), (355, 85, 354), (85, 353, 354), (353, 85, 121), (121, 351, 353), (351, 121, 109), (351, 82, 352), (82, 351, 109), (356, 357, 358), (357, 356, 359), (360, 359, 356), (359, 360, 361), (362, 360, 363), (360, 362, 361), (364, 365, 366), (365, 364, 367), (368, 364, 366), (364, 368, 369), (370, 368, 371), (368, 370, 369), (370, 372, 373), (372, 370, 371), (374, 372, 375), (372, 374, 373), (374, 376, 377), (376, 374, 375), (377, 378, 379), (378, 377, 376), (379, 380, 381), (380, 379, 378), (381, 382, 383), (382, 381, 380), (384, 383, 382), (383, 384, 385), (386, 384, 387), (384, 386, 385), (388, 387, 389), (387, 388, 386), (362, 390, 391), (390, 362, 363), (391, 392, 393), (392, 391, 390), (393, 394, 395), (394, 393, 392), (395, 396, 397), (396, 395, 394), (397, 398, 399), (398, 397, 396), (400, 401, 402), (401, 400, 403), (404, 402, 405), (402, 404, 400), (406, 404, 405), (404, 406, 407), (408, 407, 406), (407, 408, 409), (410, 409, 408), (409, 410, 411), (410, 412, 411), (412, 410, 413), (413, 414, 412), (414, 413, 415), (415, 416, 414), (416, 415, 417), (417, 418, 416), (418, 417, 419), (419, 420, 418), (420, 419, 421), (421, 422, 420), (422, 421, 423), (424, 423, 425), (423, 424, 422), (426, 425, 427), (425, 426, 424), (357, 427, 358), (427, 357, 426), (375, 378, 376), (378, 375, 372), (378, 372, 380), (380, 372, 382), (382, 372, 371), (382, 371, 384), (384, 371, 368), (384, 368, 417), (417, 368, 419), (419, 368, 366), (419, 366, 421), (421, 366, 423), (423, 366, 425), (425, 366, 365), (425, 365, 427), (427, 365, 358), (358, 365, 428), (358, 428, 356), (356, 428, 360), (360, 428, 363), (363, 428, 390), (390, 428, 392), (392, 428, 394), (384, 415, 387), (415, 384, 417), (387, 415, 413), (387, 413, 410), (387, 410, 408), (387, 408, 389), (389, 408, 406), (389, 406, 405), (389, 405, 402), (389, 402, 429), (429, 402, 401), (429, 401, 430), (429, 430, 398), (429, 398, 396), (429, 396, 394), (429, 394, 428), (429, 428, 431), (429, 431, 432), (429, 432, 433), (429, 433, 434), (429, 434, 435), (429, 435, 436), (429, 436, 437), (429, 437, 438), (429, 438, 439), (429, 439, 440), (429, 440, 441), (429, 441, 442), (429, 442, 443), (429, 443, 444), (429, 444, 445), (429, 445, 446), (429, 446, 447), (429, 447, 448), (429, 448, 449), (429, 449, 450), (429, 450, 451), (429, 451, 452), (429, 452, 453), (385, 414, 416), (414, 385, 386), (414, 386, 412), (412, 386, 411), (411, 386, 409), (409, 386, 388), (409, 388, 407), (407, 388, 404), (404, 388, 400), (400, 388, 454), (400, 454, 403), (403, 454, 455), (455, 454, 399), (399, 454, 397), (397, 454, 395), (395, 454, 456), (456, 454, 457), (457, 454, 458), (458, 454, 459), (459, 454, 460), (460, 454, 461), (461, 454, 462), (462, 454, 463), (463, 454, 464), (464, 454, 465), (465, 454, 466), (466, 454, 467), (467, 454, 468), (468, 454, 469), (469, 454, 470), (470, 454, 471), (471, 454, 472), (472, 454, 473), (473, 454, 474), (474, 454, 475), (475, 454, 476), (476, 454, 477), (477, 454, 478), (478, 454, 479), (479, 454, 480), (379, 374, 377), (374, 379, 381), (374, 381, 373), (373, 381, 383), (373, 383, 370), (370, 383, 385), (370, 385, 369), (369, 385, 416), (369, 416, 418), (369, 418, 364), (364, 418, 420), (364, 420, 422), (364, 422, 424), (364, 424, 367), (367, 424, 426), (367, 426, 357), (367, 357, 359), (367, 359, 456), (456, 359, 361), (456, 361, 362), (456, 362, 391), (456, 391, 393), (456, 393, 395), (367, 428, 365), (428, 367, 457), (457, 367, 456), (457, 431, 428), (454, 389, 429), (389, 454, 388), (429, 480, 454), (480, 429, 453), (480, 453, 479), (457, 432, 431), (432, 457, 458), (432, 459, 433), (459, 432, 458), (459, 434, 433), (434, 459, 460), (460, 435, 434), (435, 460, 461), (461, 436, 435), (436, 461, 462), (462, 437, 436), (437, 462, 463), (437, 464, 438), (464, 437, 463), (464, 439, 438), (439, 464, 465), (465, 440, 439), (440, 465, 466), (466, 441, 440), (441, 466, 467), (467, 442, 441), (442, 467, 468), (442, 469, 443), (469, 442, 468), (443, 470, 444), (470, 443, 469), (444, 471, 445), (471, 444, 470), (445, 472, 446), (472, 445, 471), (447, 472, 473), (472, 447, 446), (447, 474, 448), (474, 447, 473), (448, 475, 449), (475, 448, 474), (450, 475, 476), (475, 450, 449), (451, 476, 477), (476, 451, 450), (451, 478, 452), (478, 451, 477), (452, 479, 453), (479, 452, 478), (399, 430, 455), (430, 399, 398), (401, 455, 430), (455, 401, 403), (481, 483, 482), (482, 484, 481), (485, 481, 484), (484, 486, 485), (487, 488, 485), (485, 486, 487), (489, 491, 490), (490, 492, 489), (493, 491, 489), (489, 494, 493), (495, 496, 493), (493, 494, 495), (495, 498, 497), (497, 496, 495), (499, 500, 497), (497, 498, 499), (499, 502, 501), (501, 500, 499), (502, 504, 503), (503, 501, 502), (504, 506, 505), (505, 503, 504), (506, 508, 507), (507, 505, 506), (509, 507, 508), (508, 510, 509), (511, 512, 509), (509, 510, 511), (513, 514, 512), (512, 511, 513), (487, 516, 515), (515, 488, 487), (516, 518, 517), (517, 515, 516), (518, 520, 519), (519, 517, 518), (520, 522, 521), (521, 519, 520), (522, 524, 523), (523, 521, 522), (525, 527, 526), (526, 528, 525), (529, 530, 527), (527, 525, 529), (531, 530, 529), (529, 532, 531), (533, 531, 532), (532, 534, 533), (535, 533, 534), (534, 536, 535), (535, 536, 537), (537, 538, 535), (538, 537, 539), (539, 540, 538), (540, 539, 541), (541, 542, 540), (542, 541, 543), (543, 544, 542), (544, 543, 545), (545, 546, 544), (546, 545, 547), (547, 548, 546), (549, 550, 548), (548, 547, 549), (551, 552, 550), (550, 549, 551), (482, 483, 552), (552, 551, 482), (500, 501, 503), (503, 497, 500), (503, 505, 497), (505, 507, 497), (507, 496, 497), (507, 509, 496), (509, 493, 496), (509, 542, 493), (542, 544, 493), (544, 491, 493), (544, 546, 491), (546, 548, 491), (548, 550, 491), (550, 490, 491), (550, 552, 490), (552, 483, 490), (483, 553, 490), (483, 481, 553), (481, 485, 553), (485, 488, 553), (488, 515, 553), (515, 517, 553), (517, 519, 553), (509, 512, 540), (540, 542, 509), (512, 538, 540), (512, 535, 538), (512, 533, 535), (512, 514, 533), (514, 531, 533), (514, 530, 531), (514, 527, 530), (514, 554, 527), (554, 526, 527), (554, 555, 526), (554, 523, 555), (554, 521, 523), (554, 519, 521), (554, 553, 519), (554, 556, 553), (554, 557, 556), (554, 558, 557), (554, 559, 558), (554, 560, 559), (554, 561, 560), (554, 562, 561), (554, 563, 562), (554, 564, 563), (554, 565, 564), (554, 566, 565), (554, 567, 566), (554, 568, 567), (554, 569, 568), (554, 570, 569), (554, 571, 570), (554, 572, 571), (554, 573, 572), (554, 574, 573), (554, 575, 574), (554, 576, 575), (554, 577, 576), (554, 578, 577), (510, 541, 539), (539, 511, 510), (539, 537, 511), (537, 536, 511), (536, 534, 511), (534, 513, 511), (534, 532, 513), (532, 529, 513), (529, 525, 513), (525, 579, 513), (525, 528, 579), (528, 580, 579), (580, 524, 579), (524, 522, 579), (522, 520, 579), (520, 581, 579), (581, 582, 579), (582, 583, 579), (583, 584, 579), (584, 585, 579), (585, 586, 579), (586, 587, 579), (587, 588, 579), (588, 589, 579), (589, 590, 579), (590, 591, 579), (591, 592, 579), (592, 593, 579), (593, 594, 579), (594, 595, 579), (595, 596, 579), (596, 597, 579), (597, 598, 579), (598, 599, 579), (599, 600, 579), (600, 601, 579), (601, 602, 579), (602, 603, 579), (603, 604, 579), (604, 605, 579), (504, 502, 499), (499, 506, 504), (499, 498, 506), (498, 508, 506), (498, 495, 508), (495, 510, 508), (495, 494, 510), (494, 541, 510), (494, 543, 541), (494, 489, 543), (489, 545, 543), (489, 547, 545), (489, 549, 547), (489, 492, 549), (492, 551, 549), (492, 482, 551), (492, 484, 482), (492, 581, 484), (581, 486, 484), (581, 487, 486), (581, 516, 487), (581, 518, 516), (581, 520, 518), (492, 490, 553), (553, 582, 492), (582, 581, 492), (582, 553, 556), (579, 554, 514), (514, 513, 579), (554, 579, 605), (605, 578, 554), (605, 604, 578), (582, 556, 557), (557, 583, 582), (557, 558, 584), (584, 583, 557), (584, 558, 559), (559, 585, 584), (585, 559, 560), (560, 586, 585), (586, 560, 561), (561, 587, 586), (587, 561, 562), (562, 588, 587), (562, 563, 589), (589, 588, 562), (589, 563, 564), (564, 590, 589), (590, 564, 565), (565, 591, 590), (591, 565, 566), (566, 592, 591), (592, 566, 567), (567, 593, 592), (567, 568, 594), (594, 593, 567), (568, 569, 595), (595, 594, 568), (569, 570, 596), (596, 595, 569), (570, 571, 597), (597, 596, 570), (572, 598, 597), (597, 571, 572), (572, 573, 599), (599, 598, 572), (573, 574, 600), (600, 599, 573), (575, 601, 600), (600, 574, 575), (576, 602, 601), (601, 575, 576), (576, 577, 603), (603, 602, 576), (577, 578, 604), (604, 603, 577), (524, 580, 555), (555, 523, 524), (526, 555, 580), (580, 528, 526)])
me_v2_cover.use_remesh_preserve_volume = False
me_v2_cover.use_remesh_preserve_attributes = False
me_v2_cover.use_mirror_vertex_groups = False
me_v2_cover.update()
me_v2_cover_002 = bpy.data.meshes.new('V2 Cover.002')
me_v2_cover_002.from_pydata([(2.49, 1.353, 17.86), (-2.51, 1.422, 18.38), (2.49, 1.422, 18.38), (-2.51, 1.353, 17.86), (2.49, 1.154, 17.38), (-2.51, 1.154, 17.38), (-2.51, 0.8358, 16.97), (2.49, 0.8358, 16.97), (-2.51, 3.302, 19.42), (2.49, 3.439, 18.38), (2.49, 3.302, 19.42), (-2.51, 3.439, 18.38), (2.49, 2.901, 20.39), (-2.51, 2.901, 20.39), (-2.51, 2.262, 21.22), (2.49, 2.262, 21.22), (2.49, 1.43, 21.86), (-2.51, 1.43, 21.86), (-2.51, 0.4613, 22.26), (2.49, 0.4613, 22.26), (2.49, -0.5784, 22.4), (-2.51, -0.5784, 22.4), (2.49, -1.618, 22.26), (-2.51, -1.618, 22.26), (2.49, -2.587, 21.86), (-2.51, -2.587, 21.86), (2.49, -3.419, 21.22), (-2.51, -3.419, 21.22), (2.49, -4.057, 20.39), (-2.51, -4.057, 20.39), (-2.51, -4.459, 19.42), (2.49, -4.459, 19.42), (-2.51, -4.596, 18.38), (2.49, -4.596, 18.38), (2.49, 0.4216, 16.65), (-2.51, 0.4216, 16.65), (2.49, -0.06076, 16.45), (-2.51, -0.06076, 16.45), (2.49, -0.5784, 16.38), (-2.51, -0.5784, 16.38), (2.49, -1.096, 16.45), (-2.51, -1.096, 16.45), (2.49, -1.578, 16.65), (-2.51, -1.578, 16.65), (-2.51, -2.51, 17.86), (2.49, -2.31, 17.38), (2.49, -2.51, 17.86), (-2.51, -2.31, 17.38), (-2.51, -2.578, 18.38), (2.49, -2.578, 18.38), (2.49, -2.51, 18.9), (-2.51, -2.51, 18.9), (2.49, -2.31, 19.38), (-2.51, -2.31, 19.38), (2.49, -1.993, 19.8), (-2.51, -1.993, 19.8), (-2.51, -1.578, 20.11), (2.49, -1.578, 20.11), (-2.51, -1.096, 20.31), (2.49, -1.096, 20.31), (-2.51, -0.5784, 20.38), (2.49, -0.5784, 20.38), (-2.51, -0.06076, 20.31), (2.49, -0.06076, 20.31), (-2.51, 0.4216, 20.11), (2.49, 0.4216, 20.11), (-2.51, 0.8358, 19.8), (2.49, 0.8358, 19.8), (-2.51, 1.154, 19.38), (2.49, 1.154, 19.38), (-2.51, 1.353, 18.9), (2.49, 1.353, 18.9), (2.49, 3.439, -18.58), (2.49, -4.596, -22.6), (2.49, -1.993, 16.97), (2.49, 3.43, -18.85), (2.49, 3.404, -19.11), (2.49, 3.362, -19.37), (2.49, 3.302, -19.62), (2.49, 3.226, -19.87), (2.49, 3.133, -20.12), (2.49, 3.025, -20.36), (2.49, 2.901, -20.59), (2.49, 2.762, -20.81), (2.49, 2.609, -21.03), (2.49, 2.442, -21.23), (2.49, 2.262, -21.42), (2.49, 2.07, -21.6), (2.49, 1.867, -21.77), (2.49, 1.653, -21.92), (2.49, 1.43, -22.06), (2.49, 1.198, -22.19), (2.49, 0.9589, -22.29), (2.49, 0.7129, -22.39), (2.49, 0.4613, -22.46), (2.49, 0.2053, -22.52), (2.49, -0.05403, -22.57), (2.49, -0.3157, -22.59), (-2.51, -4.596, -22.6), (-2.51, -1.993, 16.97), (-2.51, 3.439, -18.58), (-2.51, 3.43, -18.85), (-2.51, 3.404, -19.11), (-2.51, 3.362, -19.37), (-2.51, 3.302, -19.62), (-2.51, 3.226, -19.87), (-2.51, 3.133, -20.12), (-2.51, 3.025, -20.36), (-2.51, 2.901, -20.59), (-2.51, 2.762, -20.81), (-2.51, 2.609, -21.03), (-2.51, 2.442, -21.23), (-2.51, 2.262, -21.42), (-2.51, 2.07, -21.6), (-2.51, 1.867, -21.77), (-2.51, 1.653, -21.92), (-2.51, 1.43, -22.06), (-2.51, 1.198, -22.19), (-2.51, 0.9589, -22.29), (-2.51, 0.7129, -22.39), (-2.51, 0.4613, -22.46), (-2.51, 0.2053, -22.52), (-2.51, -0.05403, -22.57), (-2.51, -0.3157, -22.59), (-2.51, -0.5784, -22.6), (-2.49, 1.353, -17.86), (2.51, 1.422, -18.38), (-2.49, 1.422, -18.38), (2.51, 1.353, -17.86), (-2.49, 1.154, -17.38), (2.51, 1.154, -17.38), (2.51, 0.8358, -16.97), (-2.49, 0.8358, -16.97), (2.51, 3.302, -19.42), (-2.49, 3.439, -18.38), (-2.49, 3.302, -19.42), (2.51, 3.439, -18.38), (-2.49, 2.901, -20.39), (2.51, 2.901, -20.39), (2.51, 2.262, -21.22), (-2.49, 2.262, -21.22), (-2.49, 1.43, -21.86), (2.51, 1.43, -21.86), (2.51, 0.4613, -22.26), (-2.49, 0.4613, -22.26), (-2.49, -0.5784, -22.4), (2.51, -0.5784, -22.4), (-2.49, -1.618, -22.26), (2.51, -1.618, -22.26), (-2.49, -2.587, -21.86), (2.51, -2.587, -21.86), (-2.49, -3.419, -21.22), (2.51, -3.419, -21.22), (-2.49, -4.057, -20.39), (2.51, -4.057, -20.39), (2.51, -4.459, -19.42), (-2.49, -4.459, -19.42), (2.51, -4.596, -18.38), (-2.49, -4.596, -18.38), (-2.49, 0.4216, -16.65), (2.51, 0.4216, -16.65), (-2.49, -0.06076, -16.45), (2.51, -0.06076, -16.45), (-2.49, -0.5784, -16.38), (2.51, -0.5784, -16.38), (-2.49, -1.096, -16.45), (2.51, -1.096, -16.45), (-2.49, -1.578, -16.65), (2.51, -1.578, -16.65), (2.51, -2.51, -17.86), (-2.49, -2.31, -17.38), (-2.49, -2.51, -17.86), (2.51, -2.31, -17.38), (2.51, -2.578, -18.38), (-2.49, -2.578, -18.38), (-2.49, -2.51, -18.9), (2.51, -2.51, -18.9), (-2.49, -2.31, -19.38), (2.51, -2.31, -19.38), (-2.49, -1.993, -19.8), (2.51, -1.993, -19.8), (2.51, -1.578, -20.11), (-2.49, -1.578, -20.11), (2.51, -1.096, -20.31), (-2.49, -1.096, -20.31), (2.51, -0.5784, -20.38), (-2.49, -0.5784, -20.38), (2.51, -0.06076, -20.31), (-2.49, -0.06076, -20.31), (2.51, 0.4216, -20.11), (-2.49, 0.4216, -20.11), (2.51, 0.8358, -19.8), (-2.49, 0.8358, -19.8), (2.51, 1.154, -19.38), (-2.49, 1.154, -19.38), (2.51, 1.353, -18.9), (-2.49, 1.353, -18.9), (-2.49, 3.439, 18.58), (-2.49, -4.596, 22.6), (-2.49, -1.993, -16.97), (-2.49, 3.43, 18.85), (-2.49, 3.404, 19.11), (-2.49, 3.362, 19.37), (-2.49, 3.302, 19.62), (-2.49, 3.226, 19.87), (-2.49, 3.133, 20.12), (-2.49, 3.025, 20.36), (-2.49, 2.901, 20.59), (-2.49, 2.762, 20.81), (-2.49, 2.609, 21.03), (-2.49, 2.442, 21.23), (-2.49, 2.262, 21.42), (-2.49, 2.07, 21.6), (-2.49, 1.867, 21.77), (-2.49, 1.653, 21.92), (-2.49, 1.43, 22.06), (-2.49, 1.198, 22.19), (-2.49, 0.9589, 22.29), (-2.49, 0.7129, 22.39), (-2.49, 0.4614, 22.46), (-2.49, 0.2053, 22.52), (-2.49, -0.05403, 22.57), (-2.49, -0.3157, 22.59), (2.51, -4.596, 22.6), (2.51, -1.993, -16.97), (2.51, 3.439, 18.58), (2.51, 3.43, 18.85), (2.51, 3.404, 19.11), (2.51, 3.362, 19.37), (2.51, 3.302, 19.62), (2.51, 3.226, 19.87), (2.51, 3.133, 20.12), (2.51, 3.025, 20.36), (2.51, 2.901, 20.59), (2.51, 2.762, 20.81), (2.51, 2.609, 21.03), (2.51, 2.442, 21.23), (2.51, 2.262, 21.42), (2.51, 2.07, 21.6), (2.51, 1.867, 21.77), (2.51, 1.653, 21.92), (2.51, 1.43, 22.06), (2.51, 1.198, 22.19), (2.51, 0.9589, 22.29), (2.51, 0.7129, 22.39), (2.51, 0.4614, 22.46), (2.51, 0.2053, 22.52), (2.51, -0.05403, 22.57), (2.51, -0.3157, 22.59), (2.51, -0.5784, 22.6), (2.49, -11.6, 18.38), (2.49, -11.6, -22.6), (-2.51, -11.6, -22.6), (-2.51, -11.6, 18.38), (-2.49, -11.6, -18.38), (-2.49, -11.6, 22.6), (2.51, -11.6, 22.6), (2.51, -11.6, -18.38)], [], [(0, 2, 1), (1, 3, 0), (4, 0, 3), (3, 5, 4), (6, 7, 4), (4, 5, 6), (8, 10, 9), (9, 11, 8), (12, 10, 8), (8, 13, 12), (14, 15, 12), (12, 13, 14), (14, 17, 16), (16, 15, 14), (18, 19, 16), (16, 17, 18), (18, 21, 20), (20, 19, 18), (21, 23, 22), (22, 20, 21), (23, 25, 24), (24, 22, 23), (25, 27, 26), (26, 24, 25), (28, 26, 27), (27, 29, 28), (30, 31, 28), (28, 29, 30), (32, 33, 31), (31, 30, 32), (6, 35, 34), (34, 7, 6), (35, 37, 36), (36, 34, 35), (37, 39, 38), (38, 36, 37), (39, 41, 40), (40, 38, 39), (41, 43, 42), (42, 40, 41), (44, 46, 45), (45, 47, 44), (48, 49, 46), (46, 44, 48), (50, 49, 48), (48, 51, 50), (52, 50, 51), (51, 53, 52), (54, 52, 53), (53, 55, 54), (54, 55, 56), (56, 57, 54), (57, 56, 58), (58, 59, 57), (59, 58, 60), (60, 61, 59), (61, 60, 62), (62, 63, 61), (63, 62, 64), (64, 65, 63), (65, 64, 66), (66, 67, 65), (68, 69, 67), (67, 66, 68), (70, 71, 69), (69, 68, 70), (1, 2, 71), (71, 70, 1), (19, 20, 22), (22, 16, 19), (22, 24, 16), (24, 26, 16), (26, 15, 16), (26, 28, 15), (28, 12, 15), (28, 61, 12), (61, 63, 12), (63, 10, 12), (63, 65, 10), (65, 67, 10), (67, 69, 10), (69, 9, 10), (69, 71, 9), (71, 2, 9), (2, 72, 9), (2, 0, 72), (0, 4, 72), (4, 7, 72), (7, 34, 72), (34, 36, 72), (36, 38, 72), (28, 31, 59), (59, 61, 28), (31, 57, 59), (31, 54, 57), (31, 52, 54), (31, 33, 52), (33, 50, 52), (33, 49, 50), (33, 46, 49), (33, 73, 46), (73, 45, 46), (73, 74, 45), (73, 42, 74), (73, 40, 42), (73, 38, 40), (73, 72, 38), (73, 75, 72), (73, 76, 75), (73, 77, 76), (73, 78, 77), (73, 79, 78), (73, 80, 79), (73, 81, 80), (73, 82, 81), (73, 83, 82), (73, 84, 83), (73, 85, 84), (73, 86, 85), (73, 87, 86), (73, 88, 87), (73, 89, 88), (73, 90, 89), (73, 91, 90), (73, 92, 91), (73, 93, 92), (73, 94, 93), (73, 95, 94), (73, 96, 95), (73, 97, 96), (29, 60, 58), (58, 30, 29), (58, 56, 30), (56, 55, 30), (55, 53, 30), (53, 32, 30), (53, 51, 32), (51, 48, 32), (48, 44, 32), (44, 98, 32), (44, 47, 98), (47, 99, 98), (99, 43, 98), (43, 41, 98), (41, 39, 98), (39, 100, 98), (100, 101, 98), (101, 102, 98), (102, 103, 98), (103, 104, 98), (104, 105, 98), (105, 106, 98), (106, 107, 98), (107, 108, 98), (108, 109, 98), (109, 110, 98), (110, 111, 98), (111, 112, 98), (112, 113, 98), (113, 114, 98), (114, 115, 98), (115, 116, 98), (116, 117, 98), (117, 118, 98), (118, 119, 98), (119, 120, 98), (120, 121, 98), (121, 122, 98), (122, 123, 98), (123, 124, 98), (23, 21, 18), (18, 25, 23), (18, 17, 25), (17, 27, 25), (17, 14, 27), (14, 29, 27), (14, 13, 29), (13, 60, 29), (13, 62, 60), (13, 8, 62), (8, 64, 62), (8, 66, 64), (8, 68, 66), (8, 11, 68), (11, 70, 68), (11, 1, 70), (11, 3, 1), (11, 100, 3), (100, 5, 3), (100, 6, 5), (100, 35, 6), (100, 37, 35), (100, 39, 37), (11, 9, 72), (72, 101, 11), (101, 100, 11), (101, 72, 75), (198, 158, 254, 255), (157, 223, 256, 257), (73, 98, 124), (124, 97, 73), (124, 123, 97), (101, 75, 76), (76, 102, 101), (76, 77, 103), (103, 102, 76), (103, 77, 78), (78, 104, 103), (104, 78, 79), (79, 105, 104), (105, 79, 80), (80, 106, 105), (106, 80, 81), (81, 107, 106), (81, 82, 108), (108, 107, 81), (108, 82, 83), (83, 109, 108), (109, 83, 84), (84, 110, 109), (110, 84, 85), (85, 111, 110), (111, 85, 86), (86, 112, 111), (86, 87, 113), (113, 112, 86), (87, 88, 114), (114, 113, 87), (88, 89, 115), (115, 114, 88), (89, 90, 116), (116, 115, 89), (91, 117, 116), (116, 90, 91), (91, 92, 118), (118, 117, 91), (92, 93, 119), (119, 118, 92), (94, 120, 119), (119, 93, 94), (95, 121, 120), (120, 94, 95), (95, 96, 122), (122, 121, 95), (96, 97, 123), (123, 122, 96), (43, 99, 74), (74, 42, 43), (45, 74, 99), (99, 47, 45), (125, 127, 126), (126, 128, 125), (129, 125, 128), (128, 130, 129), (131, 132, 129), (129, 130, 131), (133, 135, 134), (134, 136, 133), (137, 135, 133), (133, 138, 137), (139, 140, 137), (137, 138, 139), (139, 142, 141), (141, 140, 139), (143, 144, 141), (141, 142, 143), (143, 146, 145), (145, 144, 143), (146, 148, 147), (147, 145, 146), (148, 150, 149), (149, 147, 148), (150, 152, 151), (151, 149, 150), (153, 151, 152), (152, 154, 153), (155, 156, 153), (153, 154, 155), (157, 158, 156), (156, 155, 157), (131, 160, 159), (159, 132, 131), (160, 162, 161), (161, 159, 160), (162, 164, 163), (163, 161, 162), (164, 166, 165), (165, 163, 164), (166, 168, 167), (167, 165, 166), (169, 171, 170), (170, 172, 169), (173, 174, 171), (171, 169, 173), (175, 174, 173), (173, 176, 175), (177, 175, 176), (176, 178, 177), (179, 177, 178), (178, 180, 179), (179, 180, 181), (181, 182, 179), (182, 181, 183), (183, 184, 182), (184, 183, 185), (185, 186, 184), (186, 185, 187), (187, 188, 186), (188, 187, 189), (189, 190, 188), (190, 189, 191), (191, 192, 190), (193, 194, 192), (192, 191, 193), (195, 196, 194), (194, 193, 195), (126, 127, 196), (196, 195, 126), (144, 145, 147), (147, 141, 144), (147, 149, 141), (149, 151, 141), (151, 140, 141), (151, 153, 140), (153, 137, 140), (153, 186, 137), (186, 188, 137), (188, 135, 137), (188, 190, 135), (190, 192, 135), (192, 194, 135), (194, 134, 135), (194, 196, 134), (196, 127, 134), (127, 197, 134), (127, 125, 197), (125, 129, 197), (129, 132, 197), (132, 159, 197), (159, 161, 197), (161, 163, 197), (153, 156, 184), (184, 186, 153), (156, 182, 184), (156, 179, 182), (156, 177, 179), (156, 158, 177), (158, 175, 177), (158, 174, 175), (158, 171, 174), (158, 198, 171), (198, 170, 171), (198, 199, 170), (198, 167, 199), (198, 165, 167), (198, 163, 165), (198, 197, 163), (198, 200, 197), (198, 201, 200), (198, 202, 201), (198, 203, 202), (198, 204, 203), (198, 205, 204), (198, 206, 205), (198, 207, 206), (198, 208, 207), (198, 209, 208), (198, 210, 209), (198, 211, 210), (198, 212, 211), (198, 213, 212), (198, 214, 213), (198, 215, 214), (198, 216, 215), (198, 217, 216), (198, 218, 217), (198, 219, 218), (198, 220, 219), (198, 221, 220), (198, 222, 221), (154, 185, 183), (183, 155, 154), (183, 181, 155), (181, 180, 155), (180, 178, 155), (178, 157, 155), (178, 176, 157), (176, 173, 157), (173, 169, 157), (169, 223, 157), (169, 172, 223), (172, 224, 223), (224, 168, 223), (168, 166, 223), (166, 164, 223), (164, 225, 223), (225, 226, 223), (226, 227, 223), (227, 228, 223), (228, 229, 223), (229, 230, 223), (230, 231, 223), (231, 232, 223), (232, 233, 223), (233, 234, 223), (234, 235, 223), (235, 236, 223), (236, 237, 223), (237, 238, 223), (238, 239, 223), (239, 240, 223), (240, 241, 223), (241, 242, 223), (242, 243, 223), (243, 244, 223), (244, 245, 223), (245, 246, 223), (246, 247, 223), (247, 248, 223), (248, 249, 223), (148, 146, 143), (143, 150, 148), (143, 142, 150), (142, 152, 150), (142, 139, 152), (139, 154, 152), (139, 138, 154), (138, 185, 154), (138, 187, 185), (138, 133, 187), (133, 189, 187), (133, 191, 189), (133, 193, 191), (133, 136, 193), (136, 195, 193), (136, 126, 195), (136, 128, 126), (136, 225, 128), (225, 130, 128), (225, 131, 130), (225, 160, 131), (225, 162, 160), (225, 164, 162), (136, 134, 197), (197, 226, 136), (226, 225, 136), (226, 197, 200), (98, 73, 251, 252), (158, 157, 257, 254), (198, 223, 249), (249, 222, 198), (249, 248, 222), (226, 200, 201), (201, 227, 226), (201, 202, 228), (228, 227, 201), (228, 202, 203), (203, 229, 228), (229, 203, 204), (204, 230, 229), (230, 204, 205), (205, 231, 230), (231, 205, 206), (206, 232, 231), (206, 207, 233), (233, 232, 206), (233, 207, 208), (208, 234, 233), (234, 208, 209), (209, 235, 234), (235, 209, 210), (210, 236, 235), (236, 210, 211), (211, 237, 236), (211, 212, 238), (238, 237, 211), (212, 213, 239), (239, 238, 212), (213, 214, 240), (240, 239, 213), (214, 215, 241), (241, 240, 214), (216, 242, 241), (241, 215, 216), (216, 217, 243), (243, 242, 216), (217, 218, 244), (244, 243, 217), (219, 245, 244), (244, 218, 219), (220, 246, 245), (245, 219, 220), (220, 221, 247), (247, 246, 220), (221, 222, 248), (248, 247, 221), (168, 224, 199), (199, 167, 168), (170, 199, 224), (224, 172, 170), (252, 251, 250), (250, 253, 252), (256, 255, 254), (254, 257, 256), (223, 198, 255, 256), (33, 32, 253, 250), (32, 98, 252, 253), (73, 33, 250, 251)])
me_v2_cover_002.use_remesh_preserve_volume = False
me_v2_cover_002.use_remesh_preserve_attributes = False
me_v2_cover_002.use_mirror_vertex_groups = False
me_v2_cover_002.update()

# ---- objects
ob_v2_cover = bpy.data.objects.new('V2 Cover', me_v2_cover)
ob_v2_cover_002 = bpy.data.objects.new('V2 Cover.002', me_v2_cover_002)

# ---- transforms, parenting, visibility, modifiers, constraints
ob_v2_cover.location = (0.0, 0.0, 0.0)
ob_v2_cover.rotation_euler = (3.142, 0.0, 0.0)
ob_v2_cover.scale = (0.01, 0.01, 0.01)
ob_v2_cover.lineart.crease_threshold = 0.0
ob_v2_cover_002.location = (-0.3604, -0.6267, -0.1989)
ob_v2_cover_002.rotation_euler = (3.142, 1.571, 0.0)
ob_v2_cover_002.scale = (0.01, 0.0125, 0.008912)
ob_v2_cover_002.lineart.crease_threshold = 0.0

# ---- collection membership
col_collection_1.objects.link(ob_v2_cover)
col_collection_1.objects.link(ob_v2_cover_002)

# ---- scene / render settings (as saved in the file)
scene.frame_start = 1; scene.frame_end = 250; scene.frame_set(1)
scene.render.engine = 'BLENDER_EEVEE_NEXT'
scene.render.resolution_percentage = 50
scene.render.dither_intensity = 0.0
scene.cycles.use_denoising = False
scene.cycles.samples = 128
scene.cycles.sampling_pattern = 'TABULATED_SOBOL'
scene.cycles.use_adaptive_sampling = False
scene.cycles.use_light_tree = False
scene.cycles.blur_glossy = 0.0
scene.cycles.sample_clamp_indirect = 0.0
scene.view_settings.view_transform = 'Standard'
bpy.context.view_layer.update()

# ---- added for rendering (the .blend has no active camera and no usable light): camera, sun
cam_auto = bpy.data.cameras.new('AutoCamera')
cam_auto.lens = 50.0
cam_auto.sensor_width = 36.0
cam_auto.clip_end = 1000.0
ob_auto_camera = bpy.data.objects.new('AutoCamera', cam_auto)
scene.collection.objects.link(ob_auto_camera)
ob_auto_camera.location = (1.62513, -2.01536, 1.30771)
ob_auto_camera.rotation_euler = (1.09748, -7.21219e-08, 0.694738)
scene.camera = ob_auto_camera
light_auto_sun = bpy.data.lights.new('AutoSun', 'SUN')
light_auto_sun.energy = 3.0
light_auto_sun.angle = 0.0523599
ob_auto_sun = bpy.data.objects.new('AutoSun', light_auto_sun)
scene.collection.objects.link(ob_auto_sun)
ob_auto_sun.rotation_euler = (0.872665, 0.174533, 0.523599)
bpy.context.view_layer.update()
